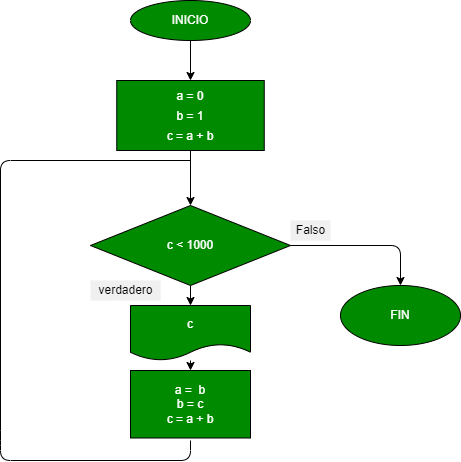

The diagram above was exported from draw.io. Its source (the exported page's mxGraphModel, read from the mxfile embedded in the PNG):
<mxGraphModel dx="650" dy="470" grid="1" gridSize="10" guides="1" tooltips="1" connect="1" arrows="1" fold="1" page="1" pageScale="1" pageWidth="827" pageHeight="1169" math="0" shadow="0">
  <root>
    <mxCell id="0" />
    <mxCell id="1" parent="0" />
    <mxCell id="19" value="" style="edgeStyle=none;html=1;" edge="1" parent="1" source="4" target="8">
      <mxGeometry relative="1" as="geometry" />
    </mxCell>
    <mxCell id="4" value="INICIO" style="ellipse;whiteSpace=wrap;html=1;fillColor=#008a00;fontColor=#ffffff;strokeColor=#000000;" vertex="1" parent="1">
      <mxGeometry x="260" y="220" width="120" height="40" as="geometry" />
    </mxCell>
    <mxCell id="7" value="" style="edgeStyle=none;html=1;" edge="1" parent="1" source="8" target="11">
      <mxGeometry relative="1" as="geometry" />
    </mxCell>
    <mxCell id="8" value="&lt;div style=&quot;color: rgb(212 , 212 , 212) ; font-family: &amp;#34;consolas&amp;#34; , &amp;#34;courier new&amp;#34; , monospace ; font-size: 14px ; line-height: 19px&quot;&gt;&lt;div style=&quot;line-height: 19px&quot;&gt;&lt;span style=&quot;color: rgb(255 , 255 , 255) ; font-family: &amp;#34;helvetica&amp;#34; ; font-size: 12px&quot;&gt;a = 0&lt;/span&gt;&lt;br style=&quot;color: rgb(255 , 255 , 255) ; font-family: &amp;#34;helvetica&amp;#34; ; font-size: 12px&quot;&gt;&lt;span style=&quot;color: rgb(255 , 255 , 255) ; font-family: &amp;#34;helvetica&amp;#34; ; font-size: 12px&quot;&gt;b = 1&lt;/span&gt;&lt;br style=&quot;color: rgb(255 , 255 , 255) ; font-family: &amp;#34;helvetica&amp;#34; ; font-size: 12px&quot;&gt;&lt;span style=&quot;color: rgb(255 , 255 , 255) ; font-family: &amp;#34;helvetica&amp;#34; ; font-size: 12px&quot;&gt;c = a + b&lt;/span&gt;&lt;br&gt;&lt;/div&gt;&lt;/div&gt;" style="whiteSpace=wrap;html=1;fillColor=#008a00;strokeColor=#000000;fontColor=#ffffff;" vertex="1" parent="1">
      <mxGeometry x="246.25" y="300" width="147.5" height="70" as="geometry" />
    </mxCell>
    <mxCell id="10" value="" style="edgeStyle=none;html=1;" edge="1" parent="1" source="11">
      <mxGeometry relative="1" as="geometry">
        <Array as="points">
          <mxPoint x="530" y="465" />
        </Array>
        <mxPoint x="530" y="505" as="targetPoint" />
      </mxGeometry>
    </mxCell>
    <mxCell id="21" value="" style="edgeStyle=none;html=1;" edge="1" parent="1" source="11" target="20">
      <mxGeometry relative="1" as="geometry" />
    </mxCell>
    <mxCell id="11" value="c &amp;lt; 1000" style="rhombus;whiteSpace=wrap;html=1;fillColor=#008a00;strokeColor=#000000;fontColor=#ffffff;" vertex="1" parent="1">
      <mxGeometry x="220" y="425" width="200" height="80" as="geometry" />
    </mxCell>
    <mxCell id="15" value="FIN" style="ellipse;whiteSpace=wrap;html=1;fillColor=#008a00;strokeColor=#000000;fontColor=#ffffff;" vertex="1" parent="1">
      <mxGeometry x="470" y="505" width="120" height="60" as="geometry" />
    </mxCell>
    <mxCell id="16" value="&lt;span style=&quot;background-color: rgb(240 , 240 , 240)&quot;&gt;&lt;font color=&quot;#000000&quot;&gt;verdadero&lt;/font&gt;&lt;/span&gt;" style="text;html=1;align=center;verticalAlign=middle;resizable=0;points=[];autosize=1;strokeColor=none;fillColor=#F0F0F0;" vertex="1" parent="1">
      <mxGeometry x="220" y="500" width="70" height="20" as="geometry" />
    </mxCell>
    <mxCell id="17" value="" style="endArrow=none;html=1;" edge="1" parent="1">
      <mxGeometry width="50" height="50" relative="1" as="geometry">
        <mxPoint x="320" y="660" as="sourcePoint" />
        <mxPoint x="320" y="380" as="targetPoint" />
        <Array as="points">
          <mxPoint x="320" y="680" />
          <mxPoint x="130" y="680" />
          <mxPoint x="130" y="660" />
          <mxPoint x="130" y="380" />
        </Array>
      </mxGeometry>
    </mxCell>
    <mxCell id="18" value="&lt;font color=&quot;#000000&quot;&gt;Falso&lt;/font&gt;" style="text;html=1;align=center;verticalAlign=middle;resizable=0;points=[];autosize=1;strokeColor=none;fillColor=#F0F0F0;" vertex="1" parent="1">
      <mxGeometry x="420" y="440" width="40" height="20" as="geometry" />
    </mxCell>
    <mxCell id="23" value="" style="edgeStyle=none;html=1;" edge="1" parent="1" source="20" target="22">
      <mxGeometry relative="1" as="geometry" />
    </mxCell>
    <mxCell id="20" value="c" style="shape=document;whiteSpace=wrap;html=1;boundedLbl=1;fillColor=#008a00;strokeColor=#000000;fontColor=#ffffff;" vertex="1" parent="1">
      <mxGeometry x="260" y="525" width="120" height="55" as="geometry" />
    </mxCell>
    <mxCell id="22" value="a =&amp;nbsp; b&lt;br&gt;b = c&lt;br&gt;c = a + b" style="whiteSpace=wrap;html=1;fillColor=#008a00;strokeColor=#000000;fontColor=#ffffff;" vertex="1" parent="1">
      <mxGeometry x="260" y="590" width="120" height="67.5" as="geometry" />
    </mxCell>
  </root>
</mxGraphModel>